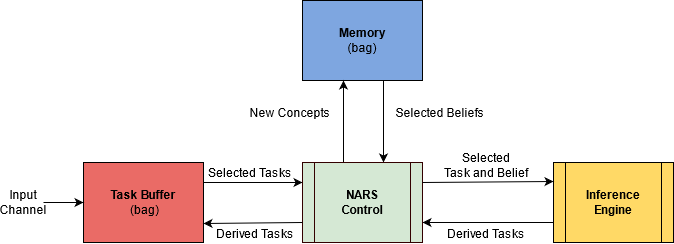

The diagram above was exported from draw.io. Its source (the exported page's mxGraphModel, read from the mxfile embedded in the PNG):
<mxGraphModel dx="1422" dy="791" grid="1" gridSize="10" guides="1" tooltips="1" connect="1" arrows="1" fold="1" page="1" pageScale="1" pageWidth="850" pageHeight="1100" math="0" shadow="0">
  <root>
    <mxCell id="0" />
    <mxCell id="1" parent="0" />
    <mxCell id="R_4Eterm35RvbNCIREgg-1" value="&lt;div&gt;&lt;b&gt;Memory&lt;/b&gt;&lt;br&gt;&lt;/div&gt;&lt;div&gt;(bag)&lt;/div&gt;" style="rounded=0;whiteSpace=wrap;html=1;fillColor=#7EA6E0;" parent="1" vertex="1">
      <mxGeometry x="319" y="18" width="120" height="80" as="geometry" />
    </mxCell>
    <mxCell id="R_4Eterm35RvbNCIREgg-2" value="&lt;b&gt;Task Buffer&lt;br&gt;&lt;/b&gt;&amp;nbsp;(bag)" style="rounded=0;whiteSpace=wrap;html=1;fillColor=#EA6B66;" parent="1" vertex="1">
      <mxGeometry x="100" y="180" width="120" height="80" as="geometry" />
    </mxCell>
    <mxCell id="R_4Eterm35RvbNCIREgg-11" value="Selected Tasks" style="text;html=1;strokeColor=none;fillColor=none;align=center;verticalAlign=middle;whiteSpace=wrap;rounded=0;" parent="1" vertex="1">
      <mxGeometry x="220" y="180" width="94" height="20" as="geometry" />
    </mxCell>
    <mxCell id="R_4Eterm35RvbNCIREgg-17" value="Derived Tasks" style="text;html=1;strokeColor=none;fillColor=none;align=center;verticalAlign=middle;whiteSpace=wrap;rounded=0;" parent="1" vertex="1">
      <mxGeometry x="456" y="241" width="94" height="20" as="geometry" />
    </mxCell>
    <mxCell id="R_4Eterm35RvbNCIREgg-21" value="&lt;div&gt;&lt;b&gt;Inference&lt;/b&gt;&lt;/div&gt;&lt;div&gt;&lt;b&gt;Engine&lt;br&gt;&lt;/b&gt;&lt;/div&gt;" style="shape=process;whiteSpace=wrap;html=1;backgroundOutline=1;fillColor=#FFD966;" parent="1" vertex="1">
      <mxGeometry x="570" y="180" width="120" height="80" as="geometry" />
    </mxCell>
    <mxCell id="R_4Eterm35RvbNCIREgg-22" value="" style="endArrow=classic;html=1;fillColor=#ffffff;entryX=0;entryY=0.25;entryDx=0;entryDy=0;" parent="1" target="D6U5lJx3lVPFQQhakdU1-5" edge="1">
      <mxGeometry width="50" height="50" relative="1" as="geometry">
        <mxPoint x="220" y="200" as="sourcePoint" />
        <mxPoint x="297.95000000000005" y="202" as="targetPoint" />
      </mxGeometry>
    </mxCell>
    <mxCell id="R_4Eterm35RvbNCIREgg-25" value="" style="endArrow=classic;html=1;fillColor=#ffffff;exitX=0.25;exitY=1;exitDx=0;exitDy=0;entryX=0.25;entryY=0;entryDx=0;entryDy=0;" parent="1" edge="1">
      <mxGeometry width="50" height="50" relative="1" as="geometry">
        <mxPoint x="400" y="98" as="sourcePoint" />
        <mxPoint x="400" y="180" as="targetPoint" />
      </mxGeometry>
    </mxCell>
    <mxCell id="R_4Eterm35RvbNCIREgg-27" value="" style="endArrow=classic;html=1;fillColor=#ffffff;entryX=1;entryY=0.75;entryDx=0;entryDy=0;" parent="1" target="D6U5lJx3lVPFQQhakdU1-5" edge="1">
      <mxGeometry width="50" height="50" relative="1" as="geometry">
        <mxPoint x="570" y="240" as="sourcePoint" />
        <mxPoint x="462.5999999999999" y="241" as="targetPoint" />
      </mxGeometry>
    </mxCell>
    <mxCell id="R_4Eterm35RvbNCIREgg-28" value="" style="endArrow=classic;html=1;fillColor=#ffffff;entryX=0;entryY=0.5;entryDx=0;entryDy=0;exitX=1;exitY=0.5;exitDx=0;exitDy=0;" parent="1" source="R_4Eterm35RvbNCIREgg-29" target="R_4Eterm35RvbNCIREgg-2" edge="1">
      <mxGeometry width="50" height="50" relative="1" as="geometry">
        <mxPoint x="80" y="320" as="sourcePoint" />
        <mxPoint x="140" y="330" as="targetPoint" />
      </mxGeometry>
    </mxCell>
    <mxCell id="R_4Eterm35RvbNCIREgg-29" value="&lt;div&gt;Input&lt;/div&gt;&lt;div&gt;Channel&lt;br&gt;&lt;/div&gt;" style="text;html=1;strokeColor=none;fillColor=none;align=center;verticalAlign=middle;whiteSpace=wrap;rounded=0;" parent="1" vertex="1">
      <mxGeometry x="20" y="210" width="40" height="20" as="geometry" />
    </mxCell>
    <mxCell id="D6U5lJx3lVPFQQhakdU1-3" value="Selected Beliefs" style="text;html=1;strokeColor=none;fillColor=none;align=center;verticalAlign=middle;whiteSpace=wrap;rounded=0;" parent="1" vertex="1">
      <mxGeometry x="410" y="120" width="94" height="20" as="geometry" />
    </mxCell>
    <mxCell id="D6U5lJx3lVPFQQhakdU1-4" value="" style="endArrow=classic;html=1;entryX=0.75;entryY=1;entryDx=0;entryDy=0;exitX=0.75;exitY=0;exitDx=0;exitDy=0;" parent="1" edge="1">
      <mxGeometry width="50" height="50" relative="1" as="geometry">
        <mxPoint x="360" y="180" as="sourcePoint" />
        <mxPoint x="360" y="98" as="targetPoint" />
      </mxGeometry>
    </mxCell>
    <mxCell id="D6U5lJx3lVPFQQhakdU1-5" value="&lt;div&gt;&lt;b&gt;NARS&lt;/b&gt;&lt;/div&gt;&lt;div&gt;&lt;b&gt;Control&lt;br&gt;&lt;/b&gt;&lt;/div&gt;" style="shape=process;whiteSpace=wrap;html=1;backgroundOutline=1;fillColor=#d5e8d4;strokeColor=#330000;" parent="1" vertex="1">
      <mxGeometry x="319" y="180" width="120" height="80" as="geometry" />
    </mxCell>
    <mxCell id="D6U5lJx3lVPFQQhakdU1-6" value="" style="endArrow=classic;html=1;exitX=1;exitY=0.25;exitDx=0;exitDy=0;" parent="1" source="D6U5lJx3lVPFQQhakdU1-5" edge="1">
      <mxGeometry width="50" height="50" relative="1" as="geometry">
        <mxPoint x="400" y="430" as="sourcePoint" />
        <mxPoint x="570" y="199" as="targetPoint" />
      </mxGeometry>
    </mxCell>
    <mxCell id="D6U5lJx3lVPFQQhakdU1-7" value="New Concepts" style="text;html=1;strokeColor=none;fillColor=none;align=center;verticalAlign=middle;whiteSpace=wrap;rounded=0;" parent="1" vertex="1">
      <mxGeometry x="260" y="120" width="94" height="20" as="geometry" />
    </mxCell>
    <mxCell id="D6U5lJx3lVPFQQhakdU1-8" value="Selected&lt;br&gt;&lt;div&gt;Task and Belief&lt;/div&gt;" style="text;html=1;strokeColor=none;fillColor=none;align=center;verticalAlign=middle;whiteSpace=wrap;rounded=0;" parent="1" vertex="1">
      <mxGeometry x="456" y="173" width="94" height="20" as="geometry" />
    </mxCell>
    <mxCell id="D6U5lJx3lVPFQQhakdU1-11" value="" style="endArrow=classic;html=1;fillColor=#ffffff;exitX=0;exitY=0.75;exitDx=0;exitDy=0;" parent="1" source="D6U5lJx3lVPFQQhakdU1-5" edge="1">
      <mxGeometry width="50" height="50" relative="1" as="geometry">
        <mxPoint x="301" y="241" as="sourcePoint" />
        <mxPoint x="220" y="241" as="targetPoint" />
      </mxGeometry>
    </mxCell>
    <mxCell id="D6U5lJx3lVPFQQhakdU1-12" value="Derived Tasks" style="text;html=1;strokeColor=none;fillColor=none;align=center;verticalAlign=middle;whiteSpace=wrap;rounded=0;" parent="1" vertex="1">
      <mxGeometry x="225" y="241" width="94" height="20" as="geometry" />
    </mxCell>
  </root>
</mxGraphModel>